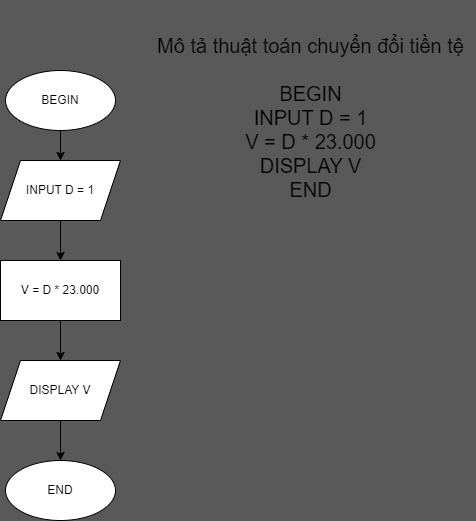

The diagram above was exported from draw.io. Its source (the exported page's mxGraphModel, read from the mxfile embedded in the PNG):
<mxGraphModel dx="1006" dy="613" grid="1" gridSize="10" guides="1" tooltips="1" connect="1" arrows="1" fold="1" page="1" pageScale="1" pageWidth="827" pageHeight="1169" background="#595959" math="0" shadow="0">
  <root>
    <mxCell id="0" />
    <mxCell id="1" parent="0" />
    <mxCell id="B90Ivaws7eJfypIFjT18-1" value="&lt;br&gt;Mô tả thuật toán chuyển đổi tiền tệ&lt;br&gt;&lt;br&gt;BEGIN&lt;br style=&quot;font-size: 20px;&quot;&gt;INPUT D = 1&lt;br style=&quot;font-size: 20px;&quot;&gt;V = D * 23.000&lt;br style=&quot;font-size: 20px;&quot;&gt;DISPLAY V&lt;br style=&quot;font-size: 20px;&quot;&gt;END" style="text;html=1;align=center;verticalAlign=middle;resizable=0;points=[];autosize=1;strokeColor=none;fillColor=none;fontSize=20;" vertex="1" parent="1">
      <mxGeometry x="430" y="30" width="330" height="210" as="geometry" />
    </mxCell>
    <mxCell id="B90Ivaws7eJfypIFjT18-9" value="" style="edgeStyle=orthogonalEdgeStyle;rounded=0;orthogonalLoop=1;jettySize=auto;html=1;" edge="1" parent="1" source="B90Ivaws7eJfypIFjT18-2" target="B90Ivaws7eJfypIFjT18-3">
      <mxGeometry relative="1" as="geometry" />
    </mxCell>
    <mxCell id="B90Ivaws7eJfypIFjT18-2" value="BEGIN" style="ellipse;whiteSpace=wrap;html=1;" vertex="1" parent="1">
      <mxGeometry x="290" y="100" width="110" height="60" as="geometry" />
    </mxCell>
    <mxCell id="B90Ivaws7eJfypIFjT18-12" value="" style="edgeStyle=orthogonalEdgeStyle;rounded=0;orthogonalLoop=1;jettySize=auto;html=1;" edge="1" parent="1" source="B90Ivaws7eJfypIFjT18-3" target="B90Ivaws7eJfypIFjT18-4">
      <mxGeometry relative="1" as="geometry" />
    </mxCell>
    <mxCell id="B90Ivaws7eJfypIFjT18-3" value="INPUT D = 1" style="shape=parallelogram;perimeter=parallelogramPerimeter;whiteSpace=wrap;html=1;fixedSize=1;" vertex="1" parent="1">
      <mxGeometry x="285" y="190" width="120" height="60" as="geometry" />
    </mxCell>
    <mxCell id="B90Ivaws7eJfypIFjT18-14" value="" style="edgeStyle=orthogonalEdgeStyle;rounded=0;orthogonalLoop=1;jettySize=auto;html=1;" edge="1" parent="1" source="B90Ivaws7eJfypIFjT18-4" target="B90Ivaws7eJfypIFjT18-5">
      <mxGeometry relative="1" as="geometry" />
    </mxCell>
    <mxCell id="B90Ivaws7eJfypIFjT18-4" value="V = D * 23.000" style="rounded=0;whiteSpace=wrap;html=1;" vertex="1" parent="1">
      <mxGeometry x="285" y="290" width="120" height="60" as="geometry" />
    </mxCell>
    <mxCell id="B90Ivaws7eJfypIFjT18-15" value="" style="edgeStyle=orthogonalEdgeStyle;rounded=0;orthogonalLoop=1;jettySize=auto;html=1;" edge="1" parent="1" source="B90Ivaws7eJfypIFjT18-5" target="B90Ivaws7eJfypIFjT18-6">
      <mxGeometry relative="1" as="geometry" />
    </mxCell>
    <mxCell id="B90Ivaws7eJfypIFjT18-5" value="DISPLAY V" style="shape=parallelogram;perimeter=parallelogramPerimeter;whiteSpace=wrap;html=1;fixedSize=1;" vertex="1" parent="1">
      <mxGeometry x="285" y="390" width="120" height="60" as="geometry" />
    </mxCell>
    <mxCell id="B90Ivaws7eJfypIFjT18-6" value="END" style="ellipse;whiteSpace=wrap;html=1;" vertex="1" parent="1">
      <mxGeometry x="290" y="490" width="110" height="60" as="geometry" />
    </mxCell>
  </root>
</mxGraphModel>